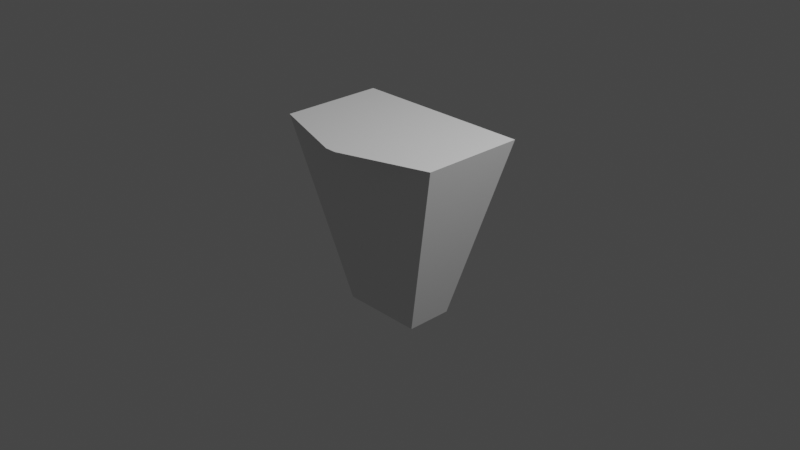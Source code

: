 # Source: apriltag-directions.blend  (saved by Blender 3.0.42; exported with 4.5.12 LTS)
import bpy
from mathutils import Matrix  # noqa: F401  (used for matrix-valued properties, if any)

bpy.ops.wm.read_factory_settings(use_empty=True)
scene = bpy.context.scene
scene.name = 'Scene'

# ---- collections
col_collection = bpy.data.collections.new('Collection'); scene.collection.children.link(col_collection)

# ---- world
world_world = bpy.data.worlds.new('World'); scene.world = world_world
world_world.use_nodes = True; world_world.node_tree.nodes.clear()
_N = world_world.node_tree.nodes; _L = world_world.node_tree.links
n0 = _N.new('ShaderNodeOutputWorld'); n0.name = 'World Output'; n0.location = (300, 300)
n1 = _N.new('ShaderNodeBackground'); n1.name = 'Background'; n1.location = (10, 300)
n1.inputs[0].default_value = (0.05088, 0.05088, 0.05088, 1.0)
_L.new(n1.outputs[0], n0.inputs[0])
n0.is_active_output = True
world_world.color = (0.05088, 0.05088, 0.05088)
world_world.use_sun_shadow = False
world_world.sun_shadow_jitter_overblur = 0.0

# ---- cameras
cam_camera = bpy.data.cameras.new('Camera')
cam_camera.clip_end = 100.0
cam_camera.ortho_scale = 7.314

# ---- lights
light_light = bpy.data.lights.new('Light', 'POINT')
light_light.transmission_factor = 0.0
light_light.energy = 1000.0
light_light.shadow_soft_size = 0.1
light_light.shadow_maximum_resolution = 0.006
light_light.use_absolute_resolution = True

# ---- meshes
me_cube_002 = bpy.data.meshes.new('Cube.002')
me_cube_002.from_pydata([(-0.449, 0.2525, -1.0), (-1.0, 0.5624, 1.0), (0.449, 0.2525, -1.0), (1.0, 0.5624, 1.0), (-0.449, -0.2525, -1.0), (-1.0, -0.5624, 1.0), (0.449, -0.2525, -1.0), (1.0, -0.5624, 1.0), (-0.06238, -0.8725, 1.0), (0.06238, -0.8725, 1.0)], [], [(0, 1, 3, 2), (2, 3, 7, 6), (6, 7, 5, 4), (4, 5, 1, 0), (2, 6, 4, 0), (7, 3, 1, 5), (7, 5, 8, 9)])
_uv = me_cube_002.uv_layers.new(name='UVMap')
_uv.uv.foreach_set('vector', [0.375, 0.0, 0.625, 0.0, 0.625, 0.25, 0.375, 0.25, 0.375, 0.25, 0.625, 0.25, 0.625, 0.5, 0.375, 0.5, 0.375, 0.5, 0.625, 0.5, 0.625, 0.75, 0.375, 0.75, 0.375, 0.75, 0.625, 0.75, 0.625, 1.0, 0.375, 1.0, 0.125, 0.5, 0.375, 0.5, 0.375, 0.75, 0.125, 0.75, 0.625, 0.5, 0.875, 0.5, 0.875, 0.75, 0.625, 0.75, 0.625, 0.5, 0.625, 0.75, 0.625, 0.75, 0.625, 0.5])
me_cube_002.use_remesh_fix_poles = True
me_cube_002.use_remesh_preserve_attributes = False
me_cube_002.update()

# ---- objects
ob_light = bpy.data.objects.new('Light', light_light)
ob_camera = bpy.data.objects.new('Camera', cam_camera)
ob_cube_001 = bpy.data.objects.new('Cube.001', me_cube_002)

# ---- transforms, parenting, visibility, modifiers, constraints
ob_light.location = (4.076, 1.005, 5.904)
ob_light.rotation_euler = (0.6503, 0.05522, 1.866)
ob_light.lock_rotations_4d = False
ob_light.empty_display_type = 'ARROWS'
ob_light.color = (0.0, 0.0, 0.0, 0.0)
ob_light.lineart.crease_threshold = 0.0
ob_camera.location = (7.359, -6.926, 4.958)
ob_camera.rotation_euler = (1.109, 0.0, 0.8149)
ob_camera.lock_rotations_4d = False
ob_camera.empty_display_type = 'ARROWS'
ob_camera.color = (0.0, 0.0, 0.0, 0.0)
ob_camera.display_type = 'WIRE'
ob_camera.lineart.crease_threshold = 0.0
ob_cube_001.location = (0.0, 0.0, 0.0)

# ---- collection membership
col_collection.objects.link(ob_light)
col_collection.objects.link(ob_camera)
col_collection.objects.link(ob_cube_001)

# ---- scene / render settings (as saved in the file)
scene.camera = ob_camera
scene.frame_start = 1; scene.frame_end = 250; scene.frame_set(1)
scene.render.engine = 'BLENDER_EEVEE_NEXT'
scene.cycles.sampling_pattern = 'TABULATED_SOBOL'
scene.cycles.use_light_tree = False
scene.view_settings.view_transform = 'Filmic'
bpy.context.view_layer.update()
